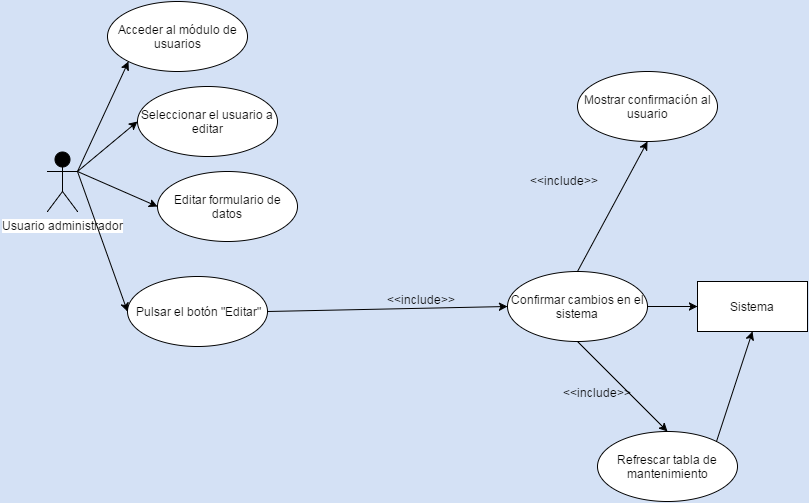

The diagram above was exported from draw.io. Its source (the exported page's mxGraphModel, read from the mxfile embedded in the PNG):
<mxGraphModel dx="1434" dy="780" grid="1" gridSize="10" guides="1" tooltips="1" connect="1" arrows="1" fold="1" page="1" pageScale="1" pageWidth="826" pageHeight="1169" background="#D4E1F5" math="0" shadow="0">
  <root>
    <mxCell id="0" />
    <mxCell id="1" parent="0" />
    <mxCell id="60f694954ba584d2-1" value="Usuario administrador" style="shape=umlActor;verticalLabelPosition=bottom;labelBackgroundColor=#ffffff;verticalAlign=top;html=1;fillColor=#000000;gradientColor=none;" vertex="1" parent="1">
      <mxGeometry x="50" y="580" width="30" height="60" as="geometry" />
    </mxCell>
    <mxCell id="60f694954ba584d2-2" value="Acceder al módulo de usuarios" style="ellipse;whiteSpace=wrap;html=1;fillColor=#ffffff;strokeColor=#000000;" vertex="1" parent="1">
      <mxGeometry x="110" y="430" width="140" height="70" as="geometry" />
    </mxCell>
    <mxCell id="60f694954ba584d2-3" value="Editar formulario de datos" style="ellipse;whiteSpace=wrap;html=1;fillColor=#ffffff;strokeColor=#000000;" vertex="1" parent="1">
      <mxGeometry x="160" y="600" width="140" height="70" as="geometry" />
    </mxCell>
    <mxCell id="60f694954ba584d2-4" value="Seleccionar el usuario a editar" style="ellipse;whiteSpace=wrap;html=1;fillColor=#ffffff;strokeColor=#000000;" vertex="1" parent="1">
      <mxGeometry x="140" y="515" width="140" height="70" as="geometry" />
    </mxCell>
    <mxCell id="60f694954ba584d2-5" value="Pulsar el botón &quot;Editar&quot;" style="ellipse;whiteSpace=wrap;html=1;fillColor=#ffffff;strokeColor=#000000;" vertex="1" parent="1">
      <mxGeometry x="130" y="705" width="140" height="70" as="geometry" />
    </mxCell>
    <mxCell id="60f694954ba584d2-6" value="Confirmar cambios en el sistema" style="ellipse;whiteSpace=wrap;html=1;fillColor=#ffffff;strokeColor=#000000;" vertex="1" parent="1">
      <mxGeometry x="510" y="700" width="140" height="70" as="geometry" />
    </mxCell>
    <mxCell id="60f694954ba584d2-7" value="Mostrar confirmación al usuario" style="ellipse;whiteSpace=wrap;html=1;fillColor=#ffffff;strokeColor=#000000;" vertex="1" parent="1">
      <mxGeometry x="580" y="500" width="140" height="70" as="geometry" />
    </mxCell>
    <mxCell id="60f694954ba584d2-8" value="Refrescar tabla de mantenimiento" style="ellipse;whiteSpace=wrap;html=1;fillColor=#ffffff;strokeColor=#000000;" vertex="1" parent="1">
      <mxGeometry x="600" y="860" width="140" height="70" as="geometry" />
    </mxCell>
    <mxCell id="60f694954ba584d2-9" value="Sistema" style="html=1;fillColor=#ffffff;strokeColor=#000000;" vertex="1" parent="1">
      <mxGeometry x="700" y="710" width="110" height="50" as="geometry" />
    </mxCell>
    <mxCell id="60f694954ba584d2-10" value="" style="endArrow=classic;html=1;entryX=0;entryY=0.5;exitX=1;exitY=0.3333333333333333;exitPerimeter=0;" edge="1" parent="1" source="60f694954ba584d2-1" target="60f694954ba584d2-4">
      <mxGeometry width="50" height="50" relative="1" as="geometry">
        <mxPoint x="10" y="460" as="sourcePoint" />
        <mxPoint x="60" y="410" as="targetPoint" />
      </mxGeometry>
    </mxCell>
    <mxCell id="60f694954ba584d2-11" value="" style="endArrow=classic;html=1;exitX=1;exitY=0.3333333333333333;exitPerimeter=0;entryX=0;entryY=1;" edge="1" parent="1" source="60f694954ba584d2-1" target="60f694954ba584d2-2">
      <mxGeometry width="50" height="50" relative="1" as="geometry">
        <mxPoint x="10" y="460" as="sourcePoint" />
        <mxPoint x="60" y="410" as="targetPoint" />
      </mxGeometry>
    </mxCell>
    <mxCell id="60f694954ba584d2-12" value="" style="endArrow=classic;html=1;entryX=0;entryY=0.5;" edge="1" parent="1" target="60f694954ba584d2-3">
      <mxGeometry width="50" height="50" relative="1" as="geometry">
        <mxPoint x="80" y="600" as="sourcePoint" />
        <mxPoint x="60" y="410" as="targetPoint" />
      </mxGeometry>
    </mxCell>
    <mxCell id="60f694954ba584d2-13" value="" style="endArrow=classic;html=1;entryX=0;entryY=0.5;" edge="1" parent="1" target="60f694954ba584d2-5">
      <mxGeometry width="50" height="50" relative="1" as="geometry">
        <mxPoint x="80" y="600" as="sourcePoint" />
        <mxPoint x="60" y="410" as="targetPoint" />
      </mxGeometry>
    </mxCell>
    <mxCell id="60f694954ba584d2-14" value="" style="endArrow=classic;html=1;exitX=1;exitY=0.5;entryX=0;entryY=0.5;" edge="1" parent="1" source="60f694954ba584d2-5" target="60f694954ba584d2-6">
      <mxGeometry width="50" height="50" relative="1" as="geometry">
        <mxPoint x="10" y="460" as="sourcePoint" />
        <mxPoint x="60" y="410" as="targetPoint" />
      </mxGeometry>
    </mxCell>
    <mxCell id="60f694954ba584d2-15" value="" style="endArrow=classic;html=1;exitX=0.5;exitY=0;entryX=0.5;entryY=1;" edge="1" parent="1" source="60f694954ba584d2-6" target="60f694954ba584d2-7">
      <mxGeometry width="50" height="50" relative="1" as="geometry">
        <mxPoint x="10" y="460" as="sourcePoint" />
        <mxPoint x="60" y="410" as="targetPoint" />
      </mxGeometry>
    </mxCell>
    <mxCell id="60f694954ba584d2-16" value="" style="endArrow=classic;html=1;exitX=0.5;exitY=1;entryX=0.5;entryY=0;" edge="1" parent="1" source="60f694954ba584d2-6" target="60f694954ba584d2-8">
      <mxGeometry width="50" height="50" relative="1" as="geometry">
        <mxPoint x="10" y="460" as="sourcePoint" />
        <mxPoint x="60" y="410" as="targetPoint" />
      </mxGeometry>
    </mxCell>
    <mxCell id="60f694954ba584d2-17" value="" style="endArrow=classic;html=1;exitX=1;exitY=0;entryX=0.5;entryY=1;" edge="1" parent="1" source="60f694954ba584d2-8" target="60f694954ba584d2-9">
      <mxGeometry width="50" height="50" relative="1" as="geometry">
        <mxPoint x="10" y="460" as="sourcePoint" />
        <mxPoint x="60" y="410" as="targetPoint" />
      </mxGeometry>
    </mxCell>
    <mxCell id="60f694954ba584d2-18" value="" style="endArrow=classic;html=1;exitX=1;exitY=0.5;entryX=0;entryY=0.5;" edge="1" parent="1" source="60f694954ba584d2-6" target="60f694954ba584d2-9">
      <mxGeometry width="50" height="50" relative="1" as="geometry">
        <mxPoint x="10" y="460" as="sourcePoint" />
        <mxPoint x="60" y="410" as="targetPoint" />
      </mxGeometry>
    </mxCell>
    <mxCell id="60f694954ba584d2-19" value="&amp;lt;&amp;lt;include&amp;gt;&amp;gt;" style="text;html=1;resizable=0;points=[];autosize=1;align=left;verticalAlign=top;spacingTop=-4;" vertex="1" parent="1">
      <mxGeometry x="564" y="812" width="80" height="20" as="geometry" />
    </mxCell>
    <mxCell id="60f694954ba584d2-20" value="&amp;lt;&amp;lt;include&amp;gt;&amp;gt;" style="text;html=1;resizable=0;points=[];autosize=1;align=left;verticalAlign=top;spacingTop=-4;" vertex="1" parent="1">
      <mxGeometry x="531" y="600" width="80" height="20" as="geometry" />
    </mxCell>
    <mxCell id="60f694954ba584d2-21" value="&amp;lt;&amp;lt;include&amp;gt;&amp;gt;" style="text;html=1;resizable=0;points=[];autosize=1;align=left;verticalAlign=top;spacingTop=-4;" vertex="1" parent="1">
      <mxGeometry x="388" y="719" width="80" height="20" as="geometry" />
    </mxCell>
  </root>
</mxGraphModel>